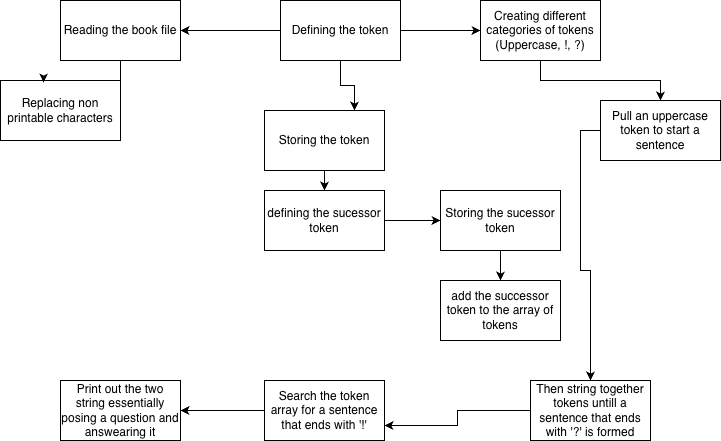

The diagram above was exported from draw.io. Its source (the exported page's mxGraphModel, read from the mxfile embedded in the PNG):
<mxGraphModel dx="976" dy="667" grid="1" gridSize="10" guides="1" tooltips="1" connect="1" arrows="1" fold="1" page="1" pageScale="1" pageWidth="827" pageHeight="1169" math="0" shadow="0">
  <root>
    <mxCell id="0" />
    <mxCell id="1" parent="0" />
    <mxCell id="_i5TAgrGPl09N489OAoa-12" style="edgeStyle=orthogonalEdgeStyle;rounded=0;orthogonalLoop=1;jettySize=auto;html=1;entryX=1;entryY=0.5;entryDx=0;entryDy=0;" edge="1" parent="1" source="_i5TAgrGPl09N489OAoa-1" target="_i5TAgrGPl09N489OAoa-11">
      <mxGeometry relative="1" as="geometry" />
    </mxCell>
    <mxCell id="_i5TAgrGPl09N489OAoa-16" style="edgeStyle=orthogonalEdgeStyle;rounded=0;orthogonalLoop=1;jettySize=auto;html=1;entryX=0;entryY=0.5;entryDx=0;entryDy=0;" edge="1" parent="1" source="_i5TAgrGPl09N489OAoa-1" target="_i5TAgrGPl09N489OAoa-9">
      <mxGeometry relative="1" as="geometry" />
    </mxCell>
    <mxCell id="_i5TAgrGPl09N489OAoa-17" style="edgeStyle=orthogonalEdgeStyle;rounded=0;orthogonalLoop=1;jettySize=auto;html=1;entryX=0.75;entryY=0;entryDx=0;entryDy=0;" edge="1" parent="1" source="_i5TAgrGPl09N489OAoa-1" target="_i5TAgrGPl09N489OAoa-2">
      <mxGeometry relative="1" as="geometry" />
    </mxCell>
    <mxCell id="_i5TAgrGPl09N489OAoa-1" value="Defining the token" style="rounded=0;whiteSpace=wrap;html=1;" vertex="1" parent="1">
      <mxGeometry x="310" y="30" width="120" height="60" as="geometry" />
    </mxCell>
    <mxCell id="_i5TAgrGPl09N489OAoa-18" style="edgeStyle=orthogonalEdgeStyle;rounded=0;orthogonalLoop=1;jettySize=auto;html=1;entryX=0.5;entryY=0;entryDx=0;entryDy=0;" edge="1" parent="1" source="_i5TAgrGPl09N489OAoa-2" target="_i5TAgrGPl09N489OAoa-4">
      <mxGeometry relative="1" as="geometry" />
    </mxCell>
    <mxCell id="_i5TAgrGPl09N489OAoa-2" value="Storing the token" style="rounded=0;whiteSpace=wrap;html=1;" vertex="1" parent="1">
      <mxGeometry x="294" y="140" width="120" height="60" as="geometry" />
    </mxCell>
    <mxCell id="_i5TAgrGPl09N489OAoa-19" style="edgeStyle=orthogonalEdgeStyle;rounded=0;orthogonalLoop=1;jettySize=auto;html=1;entryX=0;entryY=0.5;entryDx=0;entryDy=0;" edge="1" parent="1" source="_i5TAgrGPl09N489OAoa-4" target="_i5TAgrGPl09N489OAoa-7">
      <mxGeometry relative="1" as="geometry" />
    </mxCell>
    <mxCell id="_i5TAgrGPl09N489OAoa-4" value="defining the sucessor token" style="rounded=0;whiteSpace=wrap;html=1;" vertex="1" parent="1">
      <mxGeometry x="294" y="220" width="120" height="60" as="geometry" />
    </mxCell>
    <mxCell id="_i5TAgrGPl09N489OAoa-20" style="edgeStyle=orthogonalEdgeStyle;rounded=0;orthogonalLoop=1;jettySize=auto;html=1;entryX=0.5;entryY=0;entryDx=0;entryDy=0;" edge="1" parent="1" source="_i5TAgrGPl09N489OAoa-7" target="_i5TAgrGPl09N489OAoa-15">
      <mxGeometry relative="1" as="geometry" />
    </mxCell>
    <mxCell id="_i5TAgrGPl09N489OAoa-7" value="Storing the sucessor token" style="rounded=0;whiteSpace=wrap;html=1;" vertex="1" parent="1">
      <mxGeometry x="470" y="220" width="120" height="60" as="geometry" />
    </mxCell>
    <mxCell id="_i5TAgrGPl09N489OAoa-22" style="edgeStyle=orthogonalEdgeStyle;rounded=0;orthogonalLoop=1;jettySize=auto;html=1;entryX=0.5;entryY=0;entryDx=0;entryDy=0;" edge="1" parent="1" source="_i5TAgrGPl09N489OAoa-9" target="_i5TAgrGPl09N489OAoa-21">
      <mxGeometry relative="1" as="geometry" />
    </mxCell>
    <mxCell id="_i5TAgrGPl09N489OAoa-9" value="Creating different categories of tokens&lt;div&gt;(Uppercase, !, ?)&lt;/div&gt;" style="rounded=0;whiteSpace=wrap;html=1;" vertex="1" parent="1">
      <mxGeometry x="510" y="30" width="120" height="60" as="geometry" />
    </mxCell>
    <mxCell id="_i5TAgrGPl09N489OAoa-11" value="Reading the book file" style="rounded=0;whiteSpace=wrap;html=1;" vertex="1" parent="1">
      <mxGeometry x="90" y="30" width="120" height="60" as="geometry" />
    </mxCell>
    <mxCell id="_i5TAgrGPl09N489OAoa-13" value="Replacing non printable characters" style="rounded=0;whiteSpace=wrap;html=1;" vertex="1" parent="1">
      <mxGeometry x="30" y="110" width="120" height="60" as="geometry" />
    </mxCell>
    <mxCell id="_i5TAgrGPl09N489OAoa-14" style="edgeStyle=orthogonalEdgeStyle;rounded=0;orthogonalLoop=1;jettySize=auto;html=1;entryX=0.358;entryY=0.033;entryDx=0;entryDy=0;entryPerimeter=0;" edge="1" parent="1" source="_i5TAgrGPl09N489OAoa-11" target="_i5TAgrGPl09N489OAoa-13">
      <mxGeometry relative="1" as="geometry" />
    </mxCell>
    <mxCell id="_i5TAgrGPl09N489OAoa-15" value="add the successor token to the array of tokens" style="rounded=0;whiteSpace=wrap;html=1;" vertex="1" parent="1">
      <mxGeometry x="470" y="310" width="120" height="60" as="geometry" />
    </mxCell>
    <mxCell id="_i5TAgrGPl09N489OAoa-23" style="edgeStyle=orthogonalEdgeStyle;rounded=0;orthogonalLoop=1;jettySize=auto;html=1;" edge="1" parent="1" source="_i5TAgrGPl09N489OAoa-21">
      <mxGeometry relative="1" as="geometry">
        <mxPoint x="620" y="410" as="targetPoint" />
      </mxGeometry>
    </mxCell>
    <mxCell id="_i5TAgrGPl09N489OAoa-21" value="Pull an uppercase token to start a sentence" style="rounded=0;whiteSpace=wrap;html=1;" vertex="1" parent="1">
      <mxGeometry x="630" y="130" width="120" height="60" as="geometry" />
    </mxCell>
    <mxCell id="_i5TAgrGPl09N489OAoa-26" style="edgeStyle=orthogonalEdgeStyle;rounded=0;orthogonalLoop=1;jettySize=auto;html=1;entryX=1;entryY=0.75;entryDx=0;entryDy=0;" edge="1" parent="1" source="_i5TAgrGPl09N489OAoa-24" target="_i5TAgrGPl09N489OAoa-25">
      <mxGeometry relative="1" as="geometry" />
    </mxCell>
    <mxCell id="_i5TAgrGPl09N489OAoa-24" value="Then string together tokens untill a sentence that ends with '?' is formed" style="rounded=0;whiteSpace=wrap;html=1;" vertex="1" parent="1">
      <mxGeometry x="560" y="410" width="120" height="60" as="geometry" />
    </mxCell>
    <mxCell id="_i5TAgrGPl09N489OAoa-28" style="edgeStyle=orthogonalEdgeStyle;rounded=0;orthogonalLoop=1;jettySize=auto;html=1;entryX=1;entryY=0.5;entryDx=0;entryDy=0;" edge="1" parent="1" source="_i5TAgrGPl09N489OAoa-25" target="_i5TAgrGPl09N489OAoa-27">
      <mxGeometry relative="1" as="geometry" />
    </mxCell>
    <mxCell id="_i5TAgrGPl09N489OAoa-25" value="Search the token array for a sentence that ends with '!'" style="rounded=0;whiteSpace=wrap;html=1;" vertex="1" parent="1">
      <mxGeometry x="294" y="410" width="120" height="60" as="geometry" />
    </mxCell>
    <mxCell id="_i5TAgrGPl09N489OAoa-27" value="Print out the two string essentially posing a question and answearing it" style="rounded=0;whiteSpace=wrap;html=1;" vertex="1" parent="1">
      <mxGeometry x="90" y="410" width="120" height="60" as="geometry" />
    </mxCell>
  </root>
</mxGraphModel>